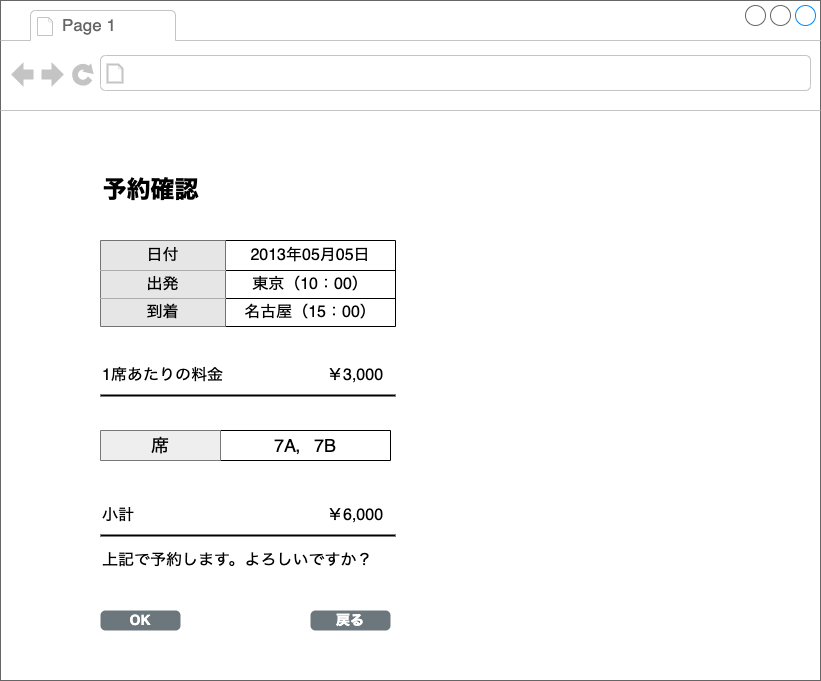

The diagram above was exported from draw.io. Its source (the exported page's mxGraphModel, read from the mxfile embedded in the PNG):
<mxGraphModel dx="1181" dy="684" grid="1" gridSize="10" guides="1" tooltips="1" connect="1" arrows="1" fold="1" page="1" pageScale="1" pageWidth="1654" pageHeight="1169" math="0" shadow="0">
  <root>
    <mxCell id="0" />
    <mxCell id="1" parent="0" />
    <mxCell id="ifImizfRigY3aPmJ60dB-2" value="&lt;span style=&quot;color: rgba(0, 0, 0, 0); font-family: monospace; font-size: 0px; text-align: start;&quot;&gt;%3CmxGraphModel%3E%3Croot%3E%3CmxCell%20id%3D%220%22%2F%3E%3CmxCell%20id%3D%221%22%20parent%3D%220%22%2F%3E%3CmxCell%20id%3D%222%22%20value%3D%22%22%20style%3D%22line%3BstrokeWidth%3D2%3Bhtml%3D1%3BfontSize%3D16%3BfontColor%3D%23000000%3BfillColor%3D%23E6E6E6%3BgradientColor%3Dnone%3B%22%20vertex%3D%221%22%20parent%3D%221%22%3E%3CmxGeometry%20x%3D%22155%22%20y%3D%22-410%22%20width%3D%22295%22%20height%3D%2210%22%20as%3D%22geometry%22%2F%3E%3C%2FmxCell%3E%3CmxCell%20id%3D%223%22%20value%3D%221%E5%B8%AD%E3%81%82%E3%81%9F%E3%82%8A%E3%81%AE%E6%96%99%E9%87%91%22%20style%3D%22text%3Bhtml%3D1%3BstrokeColor%3Dnone%3BfillColor%3Dnone%3Balign%3Dleft%3BverticalAlign%3Dmiddle%3BwhiteSpace%3Dwrap%3Brounded%3D0%3BfontSize%3D16%3BfontColor%3D%23000000%3B%22%20vertex%3D%221%22%20parent%3D%221%22%3E%3CmxGeometry%20x%3D%22155%22%20y%3D%22-440%22%20width%3D%22185%22%20height%3D%2230%22%20as%3D%22geometry%22%2F%3E%3C%2FmxCell%3E%3CmxCell%20id%3D%224%22%20value%3D%22%EF%BF%A53%2C000%22%20style%3D%22text%3Bhtml%3D1%3BstrokeColor%3Dnone%3BfillColor%3Dnone%3Balign%3Dleft%3BverticalAlign%3Dmiddle%3BwhiteSpace%3Dwrap%3Brounded%3D0%3BfontSize%3D16%3BfontColor%3D%23000000%3B%22%20vertex%3D%221%22%20parent%3D%221%22%3E%3CmxGeometry%20x%3D%22380%22%20y%3D%22-440%22%20width%3D%2270%22%20height%3D%2230%22%20as%3D%22geometry%22%2F%3E%3C%2FmxCell%3E%3C%2Froot%3E%3C%2FmxGraphModel%3E&lt;/span&gt;" style="strokeWidth=1;shadow=0;dashed=0;align=center;html=1;shape=mxgraph.mockup.containers.browserWindow;rSize=0;strokeColor=#666666;strokeColor2=#008cff;strokeColor3=#c4c4c4;mainText=,;recursiveResize=0;labelBackgroundColor=none;fontSize=18;fontColor=#000000;fillColor=#FFFFFF;gradientColor=none;" parent="1" vertex="1">
      <mxGeometry x="80" y="50" width="820" height="680" as="geometry" />
    </mxCell>
    <mxCell id="ifImizfRigY3aPmJ60dB-3" value="Page 1" style="strokeWidth=1;shadow=0;dashed=0;align=center;html=1;shape=mxgraph.mockup.containers.anchor;fontSize=17;fontColor=#666666;align=left;labelBackgroundColor=none;fillColor=#FFFFFF;gradientColor=none;" parent="ifImizfRigY3aPmJ60dB-2" vertex="1">
      <mxGeometry x="60" y="12" width="110" height="26" as="geometry" />
    </mxCell>
    <mxCell id="ifImizfRigY3aPmJ60dB-7" value="予約確認" style="text;strokeColor=none;fillColor=none;html=1;fontSize=24;fontStyle=1;verticalAlign=middle;align=center;labelBackgroundColor=none;fontColor=#000000;" parent="ifImizfRigY3aPmJ60dB-2" vertex="1">
      <mxGeometry x="100" y="170" width="100" height="40" as="geometry" />
    </mxCell>
    <mxCell id="Ra5hd0wYOTgAwdAQJ5Gd-1" value="" style="shape=table;startSize=0;container=1;collapsible=0;childLayout=tableLayout;fontSize=16;fontColor=#000000;fillColor=#FFFFFF;" parent="ifImizfRigY3aPmJ60dB-2" vertex="1">
      <mxGeometry x="100" y="240" width="295" height="86" as="geometry" />
    </mxCell>
    <mxCell id="Ra5hd0wYOTgAwdAQJ5Gd-2" value="" style="shape=tableRow;horizontal=0;startSize=0;swimlaneHead=0;swimlaneBody=0;top=0;left=0;bottom=0;right=0;collapsible=0;dropTarget=0;fillColor=none;points=[[0,0.5],[1,0.5]];portConstraint=eastwest;fontSize=16;fontColor=#000000;" parent="Ra5hd0wYOTgAwdAQJ5Gd-1" vertex="1">
      <mxGeometry width="295" height="30" as="geometry" />
    </mxCell>
    <mxCell id="Ra5hd0wYOTgAwdAQJ5Gd-3" value="日付" style="shape=partialRectangle;html=1;whiteSpace=wrap;connectable=0;overflow=hidden;fillColor=#E6E6E6;top=0;left=0;bottom=0;right=0;pointerEvents=1;fontSize=16;gradientColor=none;strokeColor=#666666;" parent="Ra5hd0wYOTgAwdAQJ5Gd-2" vertex="1">
      <mxGeometry width="125" height="30" as="geometry">
        <mxRectangle width="125" height="30" as="alternateBounds" />
      </mxGeometry>
    </mxCell>
    <mxCell id="Ra5hd0wYOTgAwdAQJ5Gd-4" value="2013年05月05日" style="shape=partialRectangle;html=1;whiteSpace=wrap;connectable=0;overflow=hidden;fillColor=none;top=0;left=0;bottom=0;right=0;pointerEvents=1;fontSize=16;fontColor=#000000;" parent="Ra5hd0wYOTgAwdAQJ5Gd-2" vertex="1">
      <mxGeometry x="125" width="170" height="30" as="geometry">
        <mxRectangle width="170" height="30" as="alternateBounds" />
      </mxGeometry>
    </mxCell>
    <mxCell id="Ra5hd0wYOTgAwdAQJ5Gd-5" value="" style="shape=tableRow;horizontal=0;startSize=0;swimlaneHead=0;swimlaneBody=0;top=0;left=0;bottom=0;right=0;collapsible=0;dropTarget=0;fillColor=none;points=[[0,0.5],[1,0.5]];portConstraint=eastwest;fontSize=16;fontColor=#000000;" parent="Ra5hd0wYOTgAwdAQJ5Gd-1" vertex="1">
      <mxGeometry y="30" width="295" height="28" as="geometry" />
    </mxCell>
    <mxCell id="Ra5hd0wYOTgAwdAQJ5Gd-6" value="出発" style="shape=partialRectangle;html=1;whiteSpace=wrap;connectable=0;overflow=hidden;fillColor=#E6E6E6;top=0;left=0;bottom=0;right=0;pointerEvents=1;fontSize=16;gradientColor=none;strokeColor=#666666;" parent="Ra5hd0wYOTgAwdAQJ5Gd-5" vertex="1">
      <mxGeometry width="125" height="28" as="geometry">
        <mxRectangle width="125" height="28" as="alternateBounds" />
      </mxGeometry>
    </mxCell>
    <mxCell id="Ra5hd0wYOTgAwdAQJ5Gd-7" value="東京（10：00）" style="shape=partialRectangle;html=1;whiteSpace=wrap;connectable=0;overflow=hidden;fillColor=none;top=0;left=0;bottom=0;right=0;pointerEvents=1;fontSize=16;fontColor=#000000;" parent="Ra5hd0wYOTgAwdAQJ5Gd-5" vertex="1">
      <mxGeometry x="125" width="170" height="28" as="geometry">
        <mxRectangle width="170" height="28" as="alternateBounds" />
      </mxGeometry>
    </mxCell>
    <mxCell id="Ra5hd0wYOTgAwdAQJ5Gd-8" value="" style="shape=tableRow;horizontal=0;startSize=0;swimlaneHead=0;swimlaneBody=0;top=0;left=0;bottom=0;right=0;collapsible=0;dropTarget=0;fillColor=none;points=[[0,0.5],[1,0.5]];portConstraint=eastwest;fontSize=16;fontColor=#000000;" parent="Ra5hd0wYOTgAwdAQJ5Gd-1" vertex="1">
      <mxGeometry y="58" width="295" height="28" as="geometry" />
    </mxCell>
    <mxCell id="Ra5hd0wYOTgAwdAQJ5Gd-9" value="到着" style="shape=partialRectangle;html=1;whiteSpace=wrap;connectable=0;overflow=hidden;fillColor=#E6E6E6;top=0;left=0;bottom=0;right=0;pointerEvents=1;fontSize=16;gradientColor=none;strokeColor=#666666;" parent="Ra5hd0wYOTgAwdAQJ5Gd-8" vertex="1">
      <mxGeometry width="125" height="28" as="geometry">
        <mxRectangle width="125" height="28" as="alternateBounds" />
      </mxGeometry>
    </mxCell>
    <mxCell id="Ra5hd0wYOTgAwdAQJ5Gd-10" value="名古屋（15：00）" style="shape=partialRectangle;html=1;whiteSpace=wrap;connectable=0;overflow=hidden;fillColor=none;top=0;left=0;bottom=0;right=0;pointerEvents=1;fontSize=16;fontColor=#000000;" parent="Ra5hd0wYOTgAwdAQJ5Gd-8" vertex="1">
      <mxGeometry x="125" width="170" height="28" as="geometry">
        <mxRectangle width="170" height="28" as="alternateBounds" />
      </mxGeometry>
    </mxCell>
    <mxCell id="bH9dbQcvU1K8nRqHMc8--1" value="" style="line;strokeWidth=2;html=1;fontSize=16;fontColor=#000000;fillColor=#E6E6E6;gradientColor=none;" parent="ifImizfRigY3aPmJ60dB-2" vertex="1">
      <mxGeometry x="100" y="390" width="295" height="10" as="geometry" />
    </mxCell>
    <mxCell id="bH9dbQcvU1K8nRqHMc8--2" value="1席あたりの料金" style="text;html=1;strokeColor=none;fillColor=none;align=left;verticalAlign=middle;whiteSpace=wrap;rounded=0;fontSize=16;fontColor=#000000;" parent="ifImizfRigY3aPmJ60dB-2" vertex="1">
      <mxGeometry x="100" y="360" width="185" height="30" as="geometry" />
    </mxCell>
    <mxCell id="bH9dbQcvU1K8nRqHMc8--3" value="￥3,000" style="text;html=1;strokeColor=none;fillColor=none;align=left;verticalAlign=middle;whiteSpace=wrap;rounded=0;fontSize=16;fontColor=#000000;" parent="ifImizfRigY3aPmJ60dB-2" vertex="1">
      <mxGeometry x="325" y="360" width="70" height="30" as="geometry" />
    </mxCell>
    <mxCell id="bH9dbQcvU1K8nRqHMc8--4" value="" style="shape=table;startSize=0;container=1;collapsible=0;childLayout=tableLayout;labelBackgroundColor=none;fontSize=18;fontColor=#000000;fillColor=#FFFFFF;gradientColor=none;" parent="ifImizfRigY3aPmJ60dB-2" vertex="1">
      <mxGeometry x="100" y="430" width="290" height="30" as="geometry" />
    </mxCell>
    <mxCell id="bH9dbQcvU1K8nRqHMc8--5" value="" style="shape=tableRow;horizontal=0;startSize=0;swimlaneHead=0;swimlaneBody=0;top=0;left=0;bottom=0;right=0;collapsible=0;dropTarget=0;fillColor=none;points=[[0,0.5],[1,0.5]];portConstraint=eastwest;labelBackgroundColor=none;fontSize=18;fontColor=#000000;" parent="bH9dbQcvU1K8nRqHMc8--4" vertex="1">
      <mxGeometry width="290" height="30" as="geometry" />
    </mxCell>
    <mxCell id="bH9dbQcvU1K8nRqHMc8--6" value="席" style="shape=partialRectangle;html=1;whiteSpace=wrap;connectable=0;overflow=hidden;fillColor=#eeeeee;top=0;left=0;bottom=0;right=0;pointerEvents=1;labelBackgroundColor=none;fontSize=18;strokeColor=#36393d;" parent="bH9dbQcvU1K8nRqHMc8--5" vertex="1">
      <mxGeometry width="120" height="30" as="geometry">
        <mxRectangle width="120" height="30" as="alternateBounds" />
      </mxGeometry>
    </mxCell>
    <mxCell id="bH9dbQcvU1K8nRqHMc8--7" value="7A，7B" style="shape=partialRectangle;html=1;whiteSpace=wrap;connectable=0;overflow=hidden;fillColor=none;top=0;left=0;bottom=0;right=0;pointerEvents=1;labelBackgroundColor=none;fontSize=18;fontColor=#000000;" parent="bH9dbQcvU1K8nRqHMc8--5" vertex="1">
      <mxGeometry x="120" width="170" height="30" as="geometry">
        <mxRectangle width="170" height="30" as="alternateBounds" />
      </mxGeometry>
    </mxCell>
    <mxCell id="bH9dbQcvU1K8nRqHMc8--8" value="" style="line;strokeWidth=2;html=1;fontSize=16;fontColor=#000000;fillColor=#E6E6E6;gradientColor=none;" parent="ifImizfRigY3aPmJ60dB-2" vertex="1">
      <mxGeometry x="100" y="530" width="295" height="10" as="geometry" />
    </mxCell>
    <mxCell id="bH9dbQcvU1K8nRqHMc8--9" value="￥6,000" style="text;html=1;strokeColor=none;fillColor=none;align=left;verticalAlign=middle;whiteSpace=wrap;rounded=0;fontSize=16;fontColor=#000000;" parent="ifImizfRigY3aPmJ60dB-2" vertex="1">
      <mxGeometry x="325" y="500" width="70" height="30" as="geometry" />
    </mxCell>
    <mxCell id="bH9dbQcvU1K8nRqHMc8--10" value="小計" style="text;html=1;strokeColor=none;fillColor=none;align=left;verticalAlign=middle;whiteSpace=wrap;rounded=0;fontSize=16;fontColor=#000000;" parent="ifImizfRigY3aPmJ60dB-2" vertex="1">
      <mxGeometry x="100" y="500" width="185" height="30" as="geometry" />
    </mxCell>
    <mxCell id="bH9dbQcvU1K8nRqHMc8--11" value="上記で予約します。よろしいですか？" style="text;html=1;strokeColor=none;fillColor=none;align=left;verticalAlign=middle;whiteSpace=wrap;rounded=0;fontSize=16;fontColor=#000000;" parent="ifImizfRigY3aPmJ60dB-2" vertex="1">
      <mxGeometry x="100" y="550" width="280" height="20" as="geometry" />
    </mxCell>
    <mxCell id="bH9dbQcvU1K8nRqHMc8--12" value="OK" style="html=1;shadow=0;dashed=0;shape=mxgraph.bootstrap.rrect;rSize=5;strokeColor=none;strokeWidth=1;fillColor=#6C767D;fontColor=#FFFFFF;whiteSpace=wrap;align=center;verticalAlign=middle;spacingLeft=0;fontStyle=1;fontSize=14;spacing=5;labelBackgroundColor=none;" parent="ifImizfRigY3aPmJ60dB-2" vertex="1">
      <mxGeometry x="100" y="610" width="80" height="20" as="geometry" />
    </mxCell>
    <mxCell id="bH9dbQcvU1K8nRqHMc8--13" value="戻る" style="html=1;shadow=0;dashed=0;shape=mxgraph.bootstrap.rrect;rSize=5;strokeColor=none;strokeWidth=1;fillColor=#6C767D;fontColor=#FFFFFF;whiteSpace=wrap;align=center;verticalAlign=middle;spacingLeft=0;fontStyle=1;fontSize=14;spacing=5;labelBackgroundColor=none;" parent="ifImizfRigY3aPmJ60dB-2" vertex="1">
      <mxGeometry x="310" y="610" width="80" height="20" as="geometry" />
    </mxCell>
  </root>
</mxGraphModel>